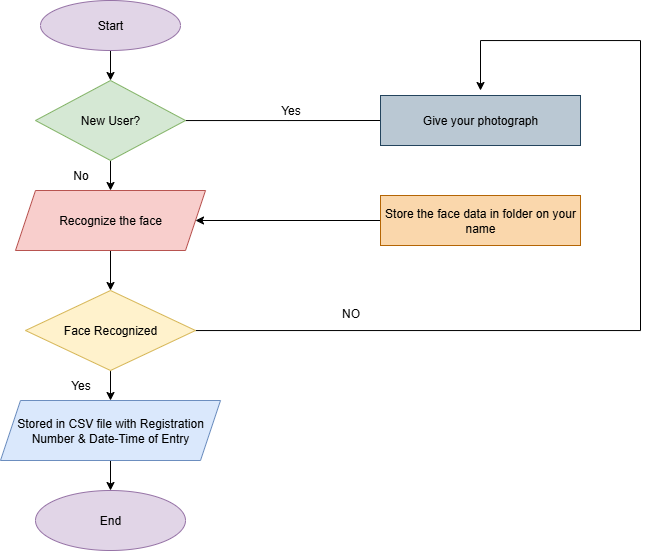

The diagram above was exported from draw.io. Its source (the exported page's mxGraphModel, read from the mxfile embedded in the PNG):
<mxGraphModel dx="992" dy="535" grid="1" gridSize="10" guides="1" tooltips="1" connect="1" arrows="1" fold="1" page="1" pageScale="1" pageWidth="850" pageHeight="1100" math="0" shadow="0">
  <root>
    <mxCell id="0" />
    <mxCell id="1" parent="0" />
    <mxCell id="jaXRxN2E_oA0UBMAgY0H-15" value="" style="edgeStyle=orthogonalEdgeStyle;rounded=0;orthogonalLoop=1;jettySize=auto;html=1;" edge="1" parent="1" source="jaXRxN2E_oA0UBMAgY0H-1" target="jaXRxN2E_oA0UBMAgY0H-2">
      <mxGeometry relative="1" as="geometry" />
    </mxCell>
    <mxCell id="jaXRxN2E_oA0UBMAgY0H-1" value="Start" style="ellipse;whiteSpace=wrap;html=1;fillColor=#e1d5e7;strokeColor=#9673a6;" vertex="1" parent="1">
      <mxGeometry x="120" y="20" width="140" height="50" as="geometry" />
    </mxCell>
    <mxCell id="jaXRxN2E_oA0UBMAgY0H-12" value="" style="edgeStyle=orthogonalEdgeStyle;rounded=0;orthogonalLoop=1;jettySize=auto;html=1;" edge="1" parent="1" source="jaXRxN2E_oA0UBMAgY0H-2">
      <mxGeometry relative="1" as="geometry">
        <mxPoint x="470" y="140" as="targetPoint" />
      </mxGeometry>
    </mxCell>
    <mxCell id="jaXRxN2E_oA0UBMAgY0H-16" value="" style="edgeStyle=orthogonalEdgeStyle;rounded=0;orthogonalLoop=1;jettySize=auto;html=1;" edge="1" parent="1" source="jaXRxN2E_oA0UBMAgY0H-2" target="jaXRxN2E_oA0UBMAgY0H-3">
      <mxGeometry relative="1" as="geometry" />
    </mxCell>
    <mxCell id="jaXRxN2E_oA0UBMAgY0H-2" value="New User?" style="rhombus;whiteSpace=wrap;html=1;fillColor=#d5e8d4;strokeColor=#82b366;" vertex="1" parent="1">
      <mxGeometry x="115" y="100" width="150" height="80" as="geometry" />
    </mxCell>
    <mxCell id="jaXRxN2E_oA0UBMAgY0H-17" value="" style="edgeStyle=orthogonalEdgeStyle;rounded=0;orthogonalLoop=1;jettySize=auto;html=1;" edge="1" parent="1" source="jaXRxN2E_oA0UBMAgY0H-3" target="jaXRxN2E_oA0UBMAgY0H-5">
      <mxGeometry relative="1" as="geometry" />
    </mxCell>
    <mxCell id="jaXRxN2E_oA0UBMAgY0H-3" value="Recognize the face" style="shape=parallelogram;perimeter=parallelogramPerimeter;whiteSpace=wrap;html=1;fixedSize=1;fillColor=#f8cecc;strokeColor=#b85450;" vertex="1" parent="1">
      <mxGeometry x="95" y="210" width="190" height="60" as="geometry" />
    </mxCell>
    <mxCell id="jaXRxN2E_oA0UBMAgY0H-18" value="" style="edgeStyle=orthogonalEdgeStyle;rounded=0;orthogonalLoop=1;jettySize=auto;html=1;" edge="1" parent="1" source="jaXRxN2E_oA0UBMAgY0H-5" target="jaXRxN2E_oA0UBMAgY0H-6">
      <mxGeometry relative="1" as="geometry" />
    </mxCell>
    <mxCell id="jaXRxN2E_oA0UBMAgY0H-23" value="" style="edgeStyle=orthogonalEdgeStyle;rounded=0;orthogonalLoop=1;jettySize=auto;html=1;" edge="1" parent="1">
      <mxGeometry relative="1" as="geometry">
        <mxPoint x="274.99880952380965" y="350.0476190476189" as="sourcePoint" />
        <mxPoint x="560" y="110" as="targetPoint" />
        <Array as="points">
          <mxPoint x="720" y="350" />
          <mxPoint x="720" y="60" />
          <mxPoint x="560" y="60" />
        </Array>
      </mxGeometry>
    </mxCell>
    <mxCell id="jaXRxN2E_oA0UBMAgY0H-5" value="Face Recognized" style="rhombus;whiteSpace=wrap;html=1;fillColor=#fff2cc;strokeColor=#d6b656;" vertex="1" parent="1">
      <mxGeometry x="105" y="310" width="170" height="80" as="geometry" />
    </mxCell>
    <mxCell id="jaXRxN2E_oA0UBMAgY0H-19" value="" style="edgeStyle=orthogonalEdgeStyle;rounded=0;orthogonalLoop=1;jettySize=auto;html=1;" edge="1" parent="1" source="jaXRxN2E_oA0UBMAgY0H-6" target="jaXRxN2E_oA0UBMAgY0H-8">
      <mxGeometry relative="1" as="geometry" />
    </mxCell>
    <mxCell id="jaXRxN2E_oA0UBMAgY0H-6" value="Stored in CSV file with Registration Number &amp;amp; Date-Time of Entry" style="shape=parallelogram;perimeter=parallelogramPerimeter;whiteSpace=wrap;html=1;fixedSize=1;fillColor=#dae8fc;strokeColor=#6c8ebf;" vertex="1" parent="1">
      <mxGeometry x="80" y="420" width="220" height="60" as="geometry" />
    </mxCell>
    <mxCell id="jaXRxN2E_oA0UBMAgY0H-8" value="End" style="ellipse;whiteSpace=wrap;html=1;fillColor=#e1d5e7;strokeColor=#9673a6;" vertex="1" parent="1">
      <mxGeometry x="115" y="510" width="150" height="60" as="geometry" />
    </mxCell>
    <mxCell id="jaXRxN2E_oA0UBMAgY0H-9" value="Give your photograph" style="rounded=0;whiteSpace=wrap;html=1;fillColor=#bac8d3;strokeColor=#23445d;" vertex="1" parent="1">
      <mxGeometry x="460" y="115" width="200" height="50" as="geometry" />
    </mxCell>
    <mxCell id="jaXRxN2E_oA0UBMAgY0H-21" value="" style="edgeStyle=orthogonalEdgeStyle;rounded=0;orthogonalLoop=1;jettySize=auto;html=1;entryX=1;entryY=0.5;entryDx=0;entryDy=0;" edge="1" parent="1" source="jaXRxN2E_oA0UBMAgY0H-10" target="jaXRxN2E_oA0UBMAgY0H-3">
      <mxGeometry relative="1" as="geometry">
        <mxPoint x="320" y="240" as="targetPoint" />
      </mxGeometry>
    </mxCell>
    <mxCell id="jaXRxN2E_oA0UBMAgY0H-10" value="Store the face data in folder on your name" style="rounded=0;whiteSpace=wrap;html=1;fillColor=#fad7ac;strokeColor=#b46504;" vertex="1" parent="1">
      <mxGeometry x="460" y="215" width="200" height="50" as="geometry" />
    </mxCell>
    <mxCell id="jaXRxN2E_oA0UBMAgY0H-26" value="No" style="text;html=1;align=center;verticalAlign=middle;resizable=0;points=[];autosize=1;strokeColor=none;fillColor=none;" vertex="1" parent="1">
      <mxGeometry x="140" y="180" width="40" height="30" as="geometry" />
    </mxCell>
    <mxCell id="jaXRxN2E_oA0UBMAgY0H-27" value="Yes" style="text;html=1;align=center;verticalAlign=middle;resizable=0;points=[];autosize=1;strokeColor=none;fillColor=none;" vertex="1" parent="1">
      <mxGeometry x="140" y="390" width="40" height="30" as="geometry" />
    </mxCell>
    <mxCell id="jaXRxN2E_oA0UBMAgY0H-28" value="Yes" style="text;html=1;align=center;verticalAlign=middle;resizable=0;points=[];autosize=1;strokeColor=none;fillColor=none;" vertex="1" parent="1">
      <mxGeometry x="350" y="115" width="40" height="30" as="geometry" />
    </mxCell>
    <mxCell id="jaXRxN2E_oA0UBMAgY0H-29" value="NO" style="text;html=1;align=center;verticalAlign=middle;resizable=0;points=[];autosize=1;strokeColor=none;fillColor=none;" vertex="1" parent="1">
      <mxGeometry x="410" y="318" width="40" height="30" as="geometry" />
    </mxCell>
  </root>
</mxGraphModel>